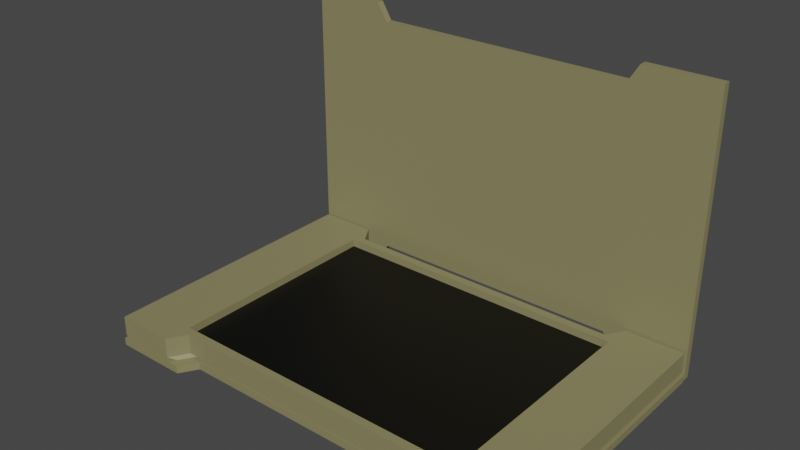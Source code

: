 # Source: vestFoldGps.blend  (saved by Blender 3.6.11; exported with 4.5.12 LTS)
import bpy
from mathutils import Matrix  # noqa: F401  (used for matrix-valued properties, if any)

bpy.ops.wm.read_factory_settings(use_empty=True)
scene = bpy.context.scene
scene.name = 'Scene'

# ---- collections
col_collection = bpy.data.collections.new('Collection'); scene.collection.children.link(col_collection)

# ---- materials (node trees are filled in below, after node groups)
mat_material_001 = bpy.data.materials.new('Material.001')
mat_material_001.use_transparent_shadow = False
mat_material_002 = bpy.data.materials.new('Material.002')
mat_material_002.use_transparent_shadow = False

# ---- material node trees
mat_material_001.use_nodes = True; mat_material_001.node_tree.nodes.clear()
_N = mat_material_001.node_tree.nodes; _L = mat_material_001.node_tree.links
n0 = _N.new('ShaderNodeBsdfPrincipled'); n0.name = 'Principled BSDF'; n0.location = (10, 300)
n0.distribution = 'GGX'
n0.subsurface_method = 'RANDOM_WALK_SKIN'
n0.inputs[0].default_value = (0.2529, 0.2291, 0.1101, 1.0)
n0.inputs[3].default_value = 1.45
n0.inputs[27].default_value = (0.0, 0.0, 0.0, 1.0)
n0.inputs[28].default_value = 1.0
n1 = _N.new('ShaderNodeOutputMaterial'); n1.name = 'Material Output'; n1.location = (300, 300)
_L.new(n0.outputs[0], n1.inputs[0])
n1.is_active_output = True
mat_material_002.use_nodes = True; mat_material_002.node_tree.nodes.clear()
_N = mat_material_002.node_tree.nodes; _L = mat_material_002.node_tree.links
n0 = _N.new('ShaderNodeBsdfPrincipled'); n0.name = 'Principled BSDF'; n0.location = (10, 300)
n0.distribution = 'GGX'
n0.subsurface_method = 'RANDOM_WALK_SKIN'
n0.inputs[0].default_value = (0.0, 0.0, 0.0, 1.0)
n0.inputs[3].default_value = 1.45
n0.inputs[27].default_value = (0.0, 0.0, 0.0, 1.0)
n0.inputs[28].default_value = 1.0
n1 = _N.new('ShaderNodeOutputMaterial'); n1.name = 'Material Output'; n1.location = (300, 300)
_L.new(n0.outputs[0], n1.inputs[0])
n1.is_active_output = True

# ---- world
world_world = bpy.data.worlds.new('World'); scene.world = world_world
world_world.use_nodes = True; world_world.node_tree.nodes.clear()
_N = world_world.node_tree.nodes; _L = world_world.node_tree.links
n0 = _N.new('ShaderNodeOutputWorld'); n0.name = 'World Output'; n0.location = (300, 300)
n1 = _N.new('ShaderNodeBackground'); n1.name = 'Background'; n1.location = (10, 300)
n1.inputs[0].default_value = (0.05088, 0.05088, 0.05088, 1.0)
_L.new(n1.outputs[0], n0.inputs[0])
n0.is_active_output = True
world_world.color = (0.05088, 0.05088, 0.05088)
world_world.use_sun_shadow = False
world_world.sun_shadow_jitter_overblur = 0.0

# ---- meshes
me_cube_001 = bpy.data.meshes.new('Cube.001')
me_cube_001.from_pydata([(-0.712, -1.0, -1.0), (-0.712, -1.0, 1.0), (-0.712, 1.0, -1.0), (-0.712, 1.0, 1.0), (0.712, -1.0, -1.0), (0.712, -1.0, 1.0), (0.712, 1.0, -1.0), (0.712, 1.0, 1.0), (-0.7697, 1.0, -1.142), (-0.7697, -1.0, -1.142), (-0.7697, -1.0, 1.142), (-0.7697, 1.0, 1.142), (0.7697, 1.0, 1.142), (0.7697, 1.0, -1.142), (0.7697, -1.0, -1.142), (0.7697, -1.0, 1.142), (-1.171, 1.0, -1.142), (-1.171, -1.0, -1.142), (-1.171, -1.0, 1.142), (-1.171, 1.0, 1.142), (1.171, 1.0, 1.142), (1.171, 1.0, -1.142), (1.171, -1.0, -1.142), (1.171, -1.0, 1.142)], [], [(7, 5, 15, 12), (2, 3, 7, 6), (0, 1, 10, 9), (4, 5, 1, 0), (2, 6, 4, 0), (7, 3, 1, 5), (15, 14, 22, 23), (8, 9, 17, 16), (6, 7, 12, 13), (1, 3, 11, 10), (2, 0, 9, 8), (5, 4, 14, 15), (4, 6, 13, 14), (3, 2, 8, 11), (17, 18, 19, 16), (21, 20, 23, 22), (14, 13, 21, 22), (11, 8, 16, 19), (9, 10, 18, 17), (12, 15, 23, 20), (13, 12, 20, 21), (10, 11, 19, 18)])
_uv = me_cube_001.uv_layers.new(name='UVMap')
_uv.uv.foreach_set('vector', [0.9498, 0.1559, 0.9498, 0.3119, 0.9387, 0.3119, 0.9387, 0.1559, 0.7651, 0.629, 0.6092, 0.629, 0.6092, 0.518, 0.7651, 0.518, 0.5202, 0.7004, 0.3643, 0.7004, 0.3532, 0.6959, 0.5313, 0.6959, 0.5202, 0.8114, 0.3643, 0.8114, 0.3643, 0.7004, 0.5202, 0.7004, 0.8755, 0.4792, 0.7645, 0.4792, 0.7645, 0.3233, 0.8755, 0.3233, 0.9866, 0.4792, 0.8755, 0.4792, 0.8755, 0.3233, 0.9866, 0.3233, 0.3532, 0.8159, 0.5313, 0.8159, 0.5313, 0.8472, 0.3532, 0.8472, 0.5313, 0.638, 0.5313, 0.4821, 0.5626, 0.4821, 0.5626, 0.638, 0.7651, 0.518, 0.6092, 0.518, 0.5981, 0.5135, 0.7762, 0.5135, 0.5424, 0.794, 0.5424, 0.9499, 0.5313, 0.9499, 0.5313, 0.794, 0.5424, 0.9499, 0.5424, 0.794, 0.5535, 0.794, 0.5535, 0.9499, 0.3643, 0.8114, 0.5202, 0.8114, 0.5313, 0.8159, 0.3532, 0.8159, 0.5535, 0.9499, 0.5535, 0.794, 0.5646, 0.794, 0.5646, 0.9499, 0.6092, 0.629, 0.7651, 0.629, 0.7762, 0.6335, 0.5981, 0.6335, 0.1781, 0.6602, 0.1781, 0.4821, 0.3341, 0.4821, 0.3341, 0.6602, 0.1781, 0.8384, 0.1781, 0.6602, 0.3341, 0.6602, 0.3341, 0.8384, 0.5939, 0.4821, 0.5939, 0.638, 0.5626, 0.638, 0.5626, 0.4821, 0.5981, 0.6335, 0.7762, 0.6335, 0.7762, 0.6648, 0.5981, 0.6648, 0.5313, 0.6959, 0.3532, 0.6959, 0.3532, 0.6646, 0.5313, 0.6646, 0.5313, 0.794, 0.5313, 0.638, 0.5626, 0.638, 0.5626, 0.794, 0.7762, 0.5135, 0.5981, 0.5135, 0.5981, 0.4823, 0.7762, 0.4823, 0.5939, 0.638, 0.5939, 0.794, 0.5626, 0.794, 0.5626, 0.638])
me_cube_001.materials.append(mat_material_001)
me_cube_001.update()
me_cube_002 = bpy.data.meshes.new('Cube.002')
me_cube_002.from_pydata([(-0.712, -1.0, 0.1241), (-0.712, -1.0, 2.124), (-0.7514, 1.0, 0.1826), (-0.7514, 1.0, 2.066), (0.712, -1.0, 0.1241), (0.712, -1.0, 2.124), (0.7514, 1.0, 0.1826), (0.7514, 1.0, 2.066), (-0.8091, 1.0, 0.04031), (-0.7697, -1.0, -0.01816), (-0.7697, -1.0, 2.266), (-0.8091, 1.0, 2.208), (0.7697, 1.0, 2.266), (0.7697, 1.0, -0.01816), (0.7697, -1.0, -0.01816), (0.7697, -1.0, 2.266), (-1.112, 1.0, 0.04031), (-1.171, -1.0, -0.01816), (-1.171, -1.0, 2.266), (-1.112, 1.0, 2.208), (1.112, 1.0, 2.208), (1.112, 1.0, 0.04031), (1.171, -1.0, -0.01816), (1.171, -1.0, 2.266), (0.712, 1.0, 0.1241), (-0.712, 1.0, 0.1241), (-0.712, 1.0, 2.124), (0.712, 1.0, 2.124), (0.8091, 1.0, 2.208), (0.8091, 1.0, 0.04031), (-0.7697, 1.0, 2.266), (-0.7697, 1.0, -0.01816), (-1.171, 1.0, 2.266), (-1.171, 1.0, -0.01816), (1.171, 1.0, 2.266), (1.171, 1.0, -0.01816), (-0.7852, 1.825, 2.108), (-0.7852, 1.825, 0.1402), (0.7852, 1.825, 2.108), (0.7852, 1.825, 0.1402), (-0.8455, 1.825, 2.257), (-0.8455, 1.825, -0.008451), (0.8455, 1.825, 2.257), (0.8455, 1.825, -0.008451), (-1.162, 1.825, 2.257), (-1.162, 1.825, -0.008451), (1.162, 1.825, 2.257), (1.162, 1.825, -0.008451), (-0.8305, 7.183, 2.041), (-0.7852, 7.183, 0.1402), (0.7852, 7.183, 2.108), (0.7852, 7.183, 0.1402), (-0.8908, 7.183, 2.189), (-0.8455, 7.183, -0.008451), (0.8908, 7.183, 2.189), (0.8455, 7.183, -0.008451), (-1.095, 7.183, 2.189), (-1.095, 7.183, 0.05883), (1.095, 7.183, 2.189), (1.095, 7.183, 0.05883), (0.8305, 7.183, 0.2075), (-0.8305, 7.183, 0.2075), (-0.7852, 7.183, 2.108), (0.8305, 7.183, 2.041), (0.8455, 7.183, 2.257), (0.8908, 7.183, 0.05883), (-0.8455, 7.183, 2.257), (-0.8908, 7.183, 0.05883), (-1.162, 7.183, 2.257), (-1.162, 7.183, -0.008451), (1.162, 7.183, 2.257), (1.162, 7.183, -0.008451), (-0.8305, 5.11, 2.041), (-0.8305, 5.11, 0.2075), (0.8305, 5.11, 2.041), (0.8305, 5.11, 0.2075)], [], [(27, 5, 15, 12), (29, 6, 39, 43), (0, 1, 10, 9), (4, 5, 1, 0), (25, 24, 4, 0), (27, 26, 1, 5), (15, 14, 22, 23), (31, 9, 17, 33), (16, 19, 44, 45), (1, 26, 30, 10), (25, 0, 9, 31), (5, 4, 14, 15), (4, 24, 13, 14), (21, 29, 43, 47), (17, 18, 32, 33), (35, 34, 23, 22), (14, 13, 35, 22), (7, 28, 42, 38), (9, 10, 18, 17), (12, 15, 23, 34), (2, 8, 41, 37), (10, 30, 32, 18), (2, 6, 24, 25), (7, 3, 26, 27), (28, 7, 27, 12), (6, 29, 13, 24), (3, 11, 30, 26), (8, 2, 25, 31), (19, 16, 33, 32), (21, 20, 34, 35), (16, 8, 31, 33), (29, 21, 35, 13), (11, 19, 32, 30), (20, 28, 12, 34), (37, 41, 53, 49), (41, 45, 69, 53), (36, 38, 50, 62), (42, 46, 70, 64), (40, 36, 62, 66), (19, 11, 40, 44), (6, 2, 37, 39), (20, 21, 47, 46), (11, 3, 36, 40), (28, 20, 46, 42), (3, 7, 38, 36), (8, 16, 45, 41), (60, 61, 73, 75), (60, 63, 54, 65), (48, 61, 67, 52), (52, 67, 57, 56), (65, 54, 58, 59), (38, 42, 64, 50), (47, 43, 55, 71), (45, 44, 68, 69), (43, 39, 51, 55), (44, 40, 66, 68), (39, 37, 49, 51), (46, 47, 71, 70), (61, 60, 51, 49), (63, 48, 62, 50), (54, 63, 50, 64), (60, 65, 55, 51), (48, 52, 66, 62), (67, 61, 49, 53), (56, 57, 69, 68), (59, 58, 70, 71), (57, 67, 53, 69), (65, 59, 71, 55), (52, 56, 68, 66), (58, 54, 64, 70), (73, 72, 74, 75), (61, 48, 72, 73), (48, 63, 74, 72), (63, 60, 75, 74)])
me_cube_002.polygons.foreach_set('material_index', [0, 0, 0, 0, 0, 0, 0, 0, 0, 0, 0, 0, 0, 0, 0, 0, 0, 0, 0, 0, 0, 0, 0, 0, 0, 0, 0, 0, 0, 0, 0, 0, 0, 0, 0, 0, 0, 0, 0, 0, 0, 0, 0, 0, 0, 0, 0, 0, 0, 0, 0, 0, 0, 0, 0, 0, 0, 0, 0, 0, 0, 0, 0, 0, 0, 0, 0, 0, 0, 0, 1, 0, 0, 0])
_uv = me_cube_002.uv_layers.new(name='UVMap')
_uv.uv.foreach_set('vector', [0.3452, 0.4821, 0.3452, 0.6381, 0.3341, 0.6381, 0.3341, 0.4821, 0.7534, 6.507e-05, 0.7645, 3.684e-09, 0.7617, 0.06431, 0.7501, 0.06437, 0.5202, 0.5179, 0.3643, 0.5179, 0.3532, 0.5134, 0.5313, 0.5134, 0.5202, 0.6289, 0.3643, 0.6289, 0.3643, 0.5179, 0.5202, 0.5179, 0.7091, 0.9988, 0.5981, 0.9988, 0.5981, 0.8429, 0.7091, 0.8429, 0.7091, 0.8429, 0.8201, 0.8429, 0.8201, 0.9988, 0.7091, 0.9988, 0.3532, 0.6334, 0.5313, 0.6334, 0.5313, 0.6646, 0.3532, 0.6646, 0.9057, 0.6382, 0.9057, 0.4823, 0.937, 0.4823, 0.937, 0.6382, 0.3494, 0.4821, 0.1804, 0.4821, 0.1766, 0.4178, 0.3532, 0.4178, 0.3452, 0.6381, 0.3452, 0.794, 0.3341, 0.794, 0.3341, 0.6381, 0.937, 0.6382, 0.937, 0.4823, 0.9481, 0.4823, 0.9481, 0.6382, 0.3643, 0.6289, 0.5202, 0.6289, 0.5313, 0.6334, 0.3532, 0.6334, 0.9387, 0.1559, 0.9387, 5.44e-09, 0.9498, 1.093e-05, 0.9498, 0.1559, 0.6288, 0.0001391, 0.6524, 1.213e-08, 0.6499, 0.06436, 0.6252, 0.06451, 0.5981, 0.8429, 0.5981, 0.6648, 0.754, 0.6648, 0.754, 0.8429, 0.754, 0.8429, 0.754, 0.6648, 0.91, 0.6648, 0.91, 0.8429, 0.9387, 4.647e-09, 0.9387, 0.1559, 0.9075, 0.1559, 0.9075, 0.0, 0.7501, 0.4822, 0.739, 0.4821, 0.7356, 0.4178, 0.7472, 0.4179, 0.5313, 0.5134, 0.3532, 0.5134, 0.3532, 0.4821, 0.5313, 0.4821, 0.9387, 0.1559, 0.9387, 0.3118, 0.9075, 0.3118, 0.9075, 0.1559, 0.7212, 2.798e-09, 0.7323, 6.507e-05, 0.7356, 0.06437, 0.724, 0.06431, 0.91, 0.8207, 0.91, 0.6648, 0.9412, 0.6648, 0.9412, 0.8207, 0.1625, 0.632, 0.1625, 0.5148, 0.167, 0.5179, 0.167, 0.6289, 0.01565, 0.5148, 0.01565, 0.632, 0.01109, 0.6289, 0.01109, 0.5179, 0.004559, 0.5103, 0.01565, 0.5148, 0.01109, 0.5179, 3.852e-09, 0.5134, 0.1625, 0.5148, 0.1736, 0.5103, 0.1781, 0.5134, 0.167, 0.5179, 0.01565, 0.632, 0.004559, 0.6365, 9.098e-09, 0.6334, 0.01109, 0.6289, 0.1736, 0.6365, 0.1625, 0.632, 0.167, 0.6289, 0.1781, 0.6334, 0.004559, 0.6601, 0.1736, 0.6601, 0.1781, 0.6647, 2.905e-08, 0.6647, 0.1736, 0.4867, 0.004559, 0.4867, 2.107e-08, 0.4821, 0.1781, 0.4821, 0.1736, 0.6601, 0.1736, 0.6365, 0.1781, 0.6334, 0.1781, 0.6647, 0.1736, 0.5103, 0.1736, 0.4867, 0.1781, 0.4821, 0.1781, 0.5134, 0.004559, 0.6365, 0.004559, 0.6601, 2.905e-08, 0.6647, 9.098e-09, 0.6334, 0.004559, 0.4867, 0.004559, 0.5103, 3.852e-09, 0.5134, 2.107e-08, 0.4821, 0.724, 0.06431, 0.7356, 0.06437, 0.7327, 0.4822, 0.7212, 0.4821, 0.6005, 0.06436, 0.6252, 0.06451, 0.6228, 0.4823, 0.5981, 0.4821, 0.4757, 0.4178, 0.3532, 0.4178, 0.3532, -3.718e-08, 0.4757, -3.718e-08, 0.7042, 0.4179, 0.6795, 0.4178, 0.682, -3.027e-08, 0.7067, 0.0001453, 0.7212, 0.4178, 0.7096, 0.4179, 0.7067, 6.796e-05, 0.7183, -4.518e-08, 0.676, 0.4821, 0.6524, 0.4823, 0.6549, 0.4179, 0.6795, 0.4178, 0.4783, 1.859e-08, 0.5955, 1.859e-08, 0.5981, 0.06434, 0.4757, 0.06434, 0.003802, 2.772e-08, 0.1728, 2.033e-08, 0.1766, 0.0643, 2.811e-09, 0.0643, 0.7178, 0.4821, 0.7067, 0.4822, 0.7096, 0.4179, 0.7212, 0.4178, 0.7067, 0.4823, 0.6831, 0.4821, 0.6795, 0.4178, 0.7042, 0.4179, 0.473, 0.4821, 0.3559, 0.4821, 0.3532, 0.4178, 0.4757, 0.4178, 0.5981, 1.464e-08, 0.6217, 0.0001391, 0.6252, 0.06451, 0.6005, 0.06436, 0.1781, 0.8384, 0.3076, 0.8384, 0.3076, 1.0, 0.1781, 1.0, 0.1598, 0.6905, 0.01684, 0.6905, 0.005246, 0.6858, 0.1714, 0.6858, 0.01684, 0.82, 0.1598, 0.82, 0.1714, 0.8247, 0.005246, 0.8247, 0.005246, 0.8247, 0.1714, 0.8247, 0.1714, 0.8406, 0.005246, 0.8406, 0.1714, 0.6858, 0.005246, 0.6858, 0.005246, 0.6699, 0.1714, 0.6699, 0.7472, 0.4179, 0.7356, 0.4178, 0.7385, -2.662e-09, 0.7501, 6.8e-05, 0.6252, 0.06451, 0.6499, 0.06436, 0.6524, 0.4821, 0.6277, 0.4823, 0.3532, 0.4178, 0.1766, 0.4178, 0.1766, -4.49e-08, 0.3532, -5.262e-08, 0.7501, 0.06437, 0.7617, 0.06431, 0.7645, 0.4821, 0.7529, 0.4822, 0.6795, 0.4178, 0.6549, 0.4179, 0.6524, 0.0001453, 0.6771, -6.098e-08, 0.4757, 0.06434, 0.5981, 0.06434, 0.5981, 0.4821, 0.4757, 0.4821, 2.811e-09, 0.0643, 0.1766, 0.0643, 0.1766, 0.4821, 2.107e-08, 0.4821, 0.1598, 0.82, 0.1598, 0.6905, 0.165, 0.6941, 0.165, 0.8165, 0.01684, 0.6905, 0.01684, 0.82, 0.01159, 0.8165, 0.01159, 0.6941, 0.005246, 0.6858, 0.01684, 0.6905, 0.01159, 0.6941, -7.045e-09, 0.6894, 0.1598, 0.6905, 0.1714, 0.6858, 0.1766, 0.6894, 0.165, 0.6941, 0.01684, 0.82, 0.005246, 0.8247, -1.282e-09, 0.8212, 0.01159, 0.8165, 0.1714, 0.8247, 0.1598, 0.82, 0.165, 0.8165, 0.1766, 0.8212, 0.005246, 0.8406, 0.1714, 0.8406, 0.1766, 0.8459, 3.698e-08, 0.8459, 0.1714, 0.6699, 0.005246, 0.6699, 2.905e-08, 0.6647, 0.1766, 0.6647, 0.1714, 0.8406, 0.1714, 0.8247, 0.1766, 0.8212, 0.1766, 0.8459, 0.1714, 0.6858, 0.1714, 0.6699, 0.1766, 0.6647, 0.1766, 0.6894, 0.005246, 0.8247, 0.005246, 0.8406, 3.698e-08, 0.8459, -1.282e-09, 0.8212, 0.005246, 0.6699, 0.005246, 0.6858, -7.045e-09, 0.6894, 2.905e-08, 0.6647, 0.8201, 0.9859, 0.8201, 0.8429, 0.9496, 0.8429, 0.9496, 0.9859, 0.9075, 0.1617, 0.7645, 0.1617, 0.7645, 3.76e-09, 0.9075, -2.488e-09, 0.9057, 0.6439, 0.7762, 0.6439, 0.7762, 0.4823, 0.9057, 0.4823, 0.7645, 0.1617, 0.9075, 0.1617, 0.9075, 0.3233, 0.7645, 0.3233])
me_cube_002.materials.append(mat_material_001)
me_cube_002.materials.append(mat_material_002)
me_cube_002.update()

# ---- objects
ob_cube = bpy.data.objects.new('Cube', me_cube_001)
ob_cube_001 = bpy.data.objects.new('Cube.001', me_cube_002)

# ---- transforms, parenting, visibility, modifiers, constraints
ob_cube.location = (-0.02454, -0.3975, 0.421)
ob_cube.scale = (3.261, 0.06653, 2.165)
ob_cube_001.location = (-0.02454, -0.5282, -2.012)
ob_cube_001.rotation_euler = (1.571, -0.0, 0.0)
ob_cube_001.scale = (3.261, 0.06653, 2.165)

# ---- collection membership
col_collection.objects.link(ob_cube)
col_collection.objects.link(ob_cube_001)

# ---- scene / render settings (as saved in the file)
scene.frame_start = 1; scene.frame_end = 250; scene.frame_set(1)
scene.render.engine = 'BLENDER_EEVEE_NEXT'
scene.cycles.sampling_pattern = 'TABULATED_SOBOL'
scene.view_settings.view_transform = 'Filmic'
bpy.context.view_layer.update()

# ---- added for rendering (the .blend has no active camera and no usable light): camera, sun
cam_auto = bpy.data.cameras.new('AutoCamera')
cam_auto.lens = 50.0
cam_auto.sensor_width = 36.0
cam_auto.clip_end = 1000.0
ob_auto_camera = bpy.data.objects.new('AutoCamera', cam_auto)
scene.collection.objects.link(ob_auto_camera)
ob_auto_camera.location = (9.63771, -14.4772, 8.1372)
ob_auto_camera.rotation_euler = (1.09748, -7.21219e-08, 0.694738)
scene.camera = ob_auto_camera
light_auto_sun = bpy.data.lights.new('AutoSun', 'SUN')
light_auto_sun.energy = 3.0
light_auto_sun.angle = 0.0523599
ob_auto_sun = bpy.data.objects.new('AutoSun', light_auto_sun)
scene.collection.objects.link(ob_auto_sun)
ob_auto_sun.rotation_euler = (0.872665, 0.174533, 0.523599)
bpy.context.view_layer.update()
